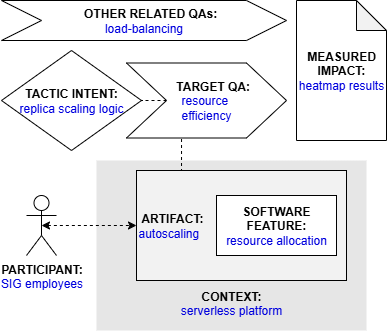

The diagram above was exported from draw.io. Its source (the exported page's mxGraphModel, read from the mxfile embedded in the PNG):
<mxGraphModel dx="713" dy="393" grid="1" gridSize="10" guides="1" tooltips="1" connect="1" arrows="1" fold="1" page="1" pageScale="1" pageWidth="827" pageHeight="1169" math="0" shadow="0">
  <root>
    <mxCell id="0" />
    <mxCell id="1" parent="0" />
    <mxCell id="zhqQK_5YV5MrjuXNHGbT-1" value="&lt;b&gt;PARTICIPANT:&lt;/b&gt;&lt;br&gt;&lt;div&gt;&lt;font color=&quot;#0000de&quot;&gt;SIG employees&lt;/font&gt;&lt;/div&gt;" style="shape=umlActor;verticalLabelPosition=bottom;verticalAlign=top;html=1;outlineConnect=0;" vertex="1" parent="1">
      <mxGeometry x="65" y="235" width="30" height="60" as="geometry" />
    </mxCell>
    <mxCell id="zhqQK_5YV5MrjuXNHGbT-2" value="&lt;br&gt;&lt;br&gt;&lt;br&gt;&lt;br&gt;&lt;br&gt;&lt;br&gt;&lt;br&gt;&lt;br&gt;&lt;b&gt;&lt;font color=&quot;#000000&quot;&gt;CONTEXT:&lt;/font&gt;&lt;/b&gt;&lt;br&gt;serverless platform" style="rounded=0;whiteSpace=wrap;html=1;fontColor=#0000DE;fillColor=#E6E6E6;strokeColor=none;" vertex="1" parent="1">
      <mxGeometry x="135" y="200" width="270" height="170" as="geometry" />
    </mxCell>
    <mxCell id="zhqQK_5YV5MrjuXNHGbT-3" style="edgeStyle=orthogonalEdgeStyle;rounded=0;orthogonalLoop=1;jettySize=auto;html=1;exitX=0.25;exitY=0;exitDx=0;exitDy=0;entryX=0.344;entryY=0.988;entryDx=0;entryDy=0;entryPerimeter=0;endArrow=none;endFill=0;dashed=1;" edge="1" parent="1" source="zhqQK_5YV5MrjuXNHGbT-4" target="zhqQK_5YV5MrjuXNHGbT-9">
      <mxGeometry relative="1" as="geometry" />
    </mxCell>
    <mxCell id="zhqQK_5YV5MrjuXNHGbT-4" value="&lt;b&gt;&lt;font color=&quot;#000000&quot;&gt;&amp;nbsp;ARTIFACT:&lt;/font&gt;&lt;/b&gt;&lt;br&gt;autoscaling" style="rounded=0;whiteSpace=wrap;html=1;fontColor=#0000DE;fillColor=#F2F2F2;align=left;" vertex="1" parent="1">
      <mxGeometry x="175" y="210" width="210" height="110" as="geometry" />
    </mxCell>
    <mxCell id="zhqQK_5YV5MrjuXNHGbT-5" style="edgeStyle=orthogonalEdgeStyle;rounded=0;orthogonalLoop=1;jettySize=auto;html=1;exitX=0.5;exitY=0.5;exitDx=0;exitDy=0;exitPerimeter=0;entryX=0;entryY=0.5;entryDx=0;entryDy=0;fontColor=#0000DE;startArrow=classic;startFill=1;dashed=1;" edge="1" parent="1" source="zhqQK_5YV5MrjuXNHGbT-1" target="zhqQK_5YV5MrjuXNHGbT-4">
      <mxGeometry relative="1" as="geometry" />
    </mxCell>
    <mxCell id="zhqQK_5YV5MrjuXNHGbT-6" value="&lt;b&gt;SOFTWARE&lt;br&gt;FEATURE:&lt;/b&gt;&lt;br&gt;&lt;div style=&quot;text-align: left;&quot;&gt;&lt;font color=&quot;#0000de&quot;&gt;resource allocation&lt;/font&gt;&lt;/div&gt;" style="rounded=0;whiteSpace=wrap;html=1;fontColor=#000000;fillColor=#FFFFFF;" vertex="1" parent="1">
      <mxGeometry x="255" y="235" width="120" height="60" as="geometry" />
    </mxCell>
    <mxCell id="zhqQK_5YV5MrjuXNHGbT-7" value="&lt;b&gt;&lt;font color=&quot;#000000&quot;&gt;TACTIC INTENT:&lt;/font&gt;&lt;/b&gt;&lt;br&gt;replica scaling logic" style="rhombus;whiteSpace=wrap;html=1;fontColor=#0000DE;fillColor=#FFFFFF;" vertex="1" parent="1">
      <mxGeometry x="40" y="90" width="140" height="100" as="geometry" />
    </mxCell>
    <mxCell id="zhqQK_5YV5MrjuXNHGbT-8" style="edgeStyle=orthogonalEdgeStyle;rounded=0;orthogonalLoop=1;jettySize=auto;html=1;exitX=0;exitY=0.5;exitDx=0;exitDy=0;entryX=1;entryY=0.5;entryDx=0;entryDy=0;dashed=1;endArrow=none;endFill=0;" edge="1" parent="1" source="zhqQK_5YV5MrjuXNHGbT-9" target="zhqQK_5YV5MrjuXNHGbT-7">
      <mxGeometry relative="1" as="geometry" />
    </mxCell>
    <mxCell id="zhqQK_5YV5MrjuXNHGbT-9" value="&lt;b&gt;&amp;nbsp; &amp;nbsp; TARGET QA:&lt;/b&gt;&lt;br&gt;&lt;font color=&quot;#0000de&quot;&gt;resource&amp;nbsp;&lt;/font&gt;&lt;div&gt;&lt;font color=&quot;#0000de&quot;&gt;efficiency&lt;/font&gt;&lt;/div&gt;" style="shape=step;perimeter=stepPerimeter;whiteSpace=wrap;html=1;fixedSize=1;fontColor=#000000;fillColor=#FFFFFF;size=40;" vertex="1" parent="1">
      <mxGeometry x="165" y="102.5" width="160" height="75" as="geometry" />
    </mxCell>
    <mxCell id="zhqQK_5YV5MrjuXNHGbT-10" value="&lt;b&gt;&amp;nbsp; &amp;nbsp; OTHER RELATED QAs:&lt;/b&gt;&lt;br&gt;&lt;font color=&quot;#0000de&quot;&gt;load-balancing&lt;/font&gt;" style="shape=step;perimeter=stepPerimeter;whiteSpace=wrap;html=1;fixedSize=1;fontColor=#000000;fillColor=#FFFFFF;size=40;" vertex="1" parent="1">
      <mxGeometry x="40" y="40" width="285" height="40" as="geometry" />
    </mxCell>
    <mxCell id="zhqQK_5YV5MrjuXNHGbT-11" value="&lt;b&gt;MEASURED&lt;/b&gt;&lt;br&gt;&lt;b&gt;IMPACT:&lt;br&gt;&lt;/b&gt;&lt;span style=&quot;color: rgb(0, 0, 222);&quot;&gt;heatmap results&lt;/span&gt;" style="shape=note;whiteSpace=wrap;html=1;backgroundOutline=1;darkOpacity=0.05;" vertex="1" parent="1">
      <mxGeometry x="335" y="40" width="90" height="140" as="geometry" />
    </mxCell>
  </root>
</mxGraphModel>